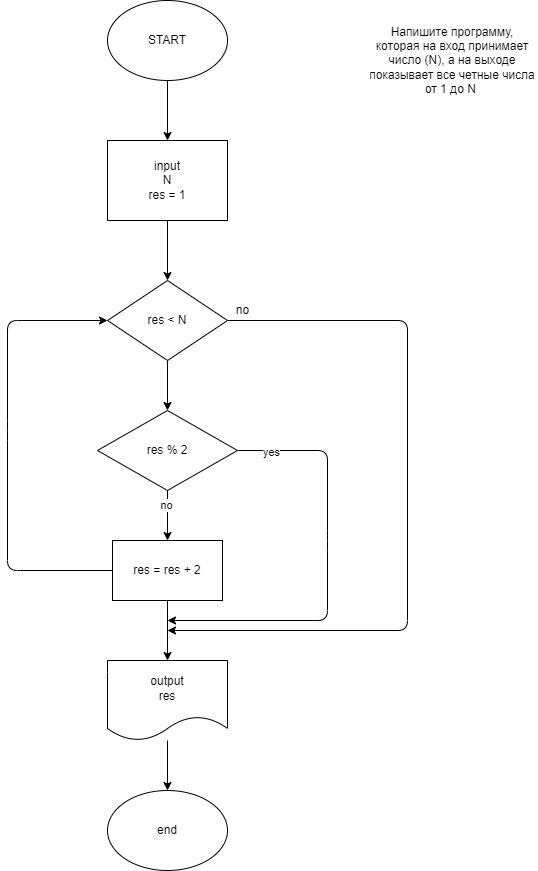

The diagram above was exported from draw.io. Its source (the exported page's mxGraphModel, read from the mxfile embedded in the PNG):
<mxGraphModel dx="669" dy="623" grid="1" gridSize="10" guides="1" tooltips="1" connect="1" arrows="1" fold="1" page="1" pageScale="1" pageWidth="827" pageHeight="1169" math="0" shadow="0">
  <root>
    <mxCell id="0" />
    <mxCell id="1" parent="0" />
    <mxCell id="2" value="Напишите программу, которая на вход принимает число (N), а на выходе показывает все четные числа от 1 до N&amp;nbsp;" style="text;html=1;strokeColor=none;fillColor=none;align=center;verticalAlign=middle;whiteSpace=wrap;rounded=0;" parent="1" vertex="1">
      <mxGeometry x="480" y="30" width="170" height="100" as="geometry" />
    </mxCell>
    <mxCell id="16" value="" style="edgeStyle=none;html=1;" parent="1" source="3" target="8" edge="1">
      <mxGeometry relative="1" as="geometry" />
    </mxCell>
    <mxCell id="3" value="START" style="ellipse;whiteSpace=wrap;html=1;" parent="1" vertex="1">
      <mxGeometry x="220" y="20" width="120" height="80" as="geometry" />
    </mxCell>
    <mxCell id="49" value="" style="edgeStyle=none;html=1;" edge="1" parent="1" source="6" target="43">
      <mxGeometry relative="1" as="geometry" />
    </mxCell>
    <mxCell id="54" style="edgeStyle=none;html=1;exitX=1;exitY=0.5;exitDx=0;exitDy=0;" edge="1" parent="1" source="6">
      <mxGeometry relative="1" as="geometry">
        <mxPoint x="280" y="650" as="targetPoint" />
        <Array as="points">
          <mxPoint x="520" y="340" />
          <mxPoint x="520" y="650" />
        </Array>
      </mxGeometry>
    </mxCell>
    <mxCell id="6" value="res &amp;lt; N" style="rhombus;whiteSpace=wrap;html=1;" parent="1" vertex="1">
      <mxGeometry x="220" y="300" width="120" height="80" as="geometry" />
    </mxCell>
    <mxCell id="13" value="" style="edgeStyle=none;html=1;" parent="1" source="8" target="6" edge="1">
      <mxGeometry relative="1" as="geometry" />
    </mxCell>
    <mxCell id="8" value="input&lt;br&gt;N&lt;br&gt;res = 1" style="rounded=0;whiteSpace=wrap;html=1;" parent="1" vertex="1">
      <mxGeometry x="220" y="160" width="120" height="80" as="geometry" />
    </mxCell>
    <mxCell id="26" value="end" style="ellipse;whiteSpace=wrap;html=1;" parent="1" vertex="1">
      <mxGeometry x="220" y="810" width="120" height="80" as="geometry" />
    </mxCell>
    <mxCell id="29" value="no" style="text;html=1;align=center;verticalAlign=middle;resizable=0;points=[];autosize=1;strokeColor=none;fillColor=none;" parent="1" vertex="1">
      <mxGeometry x="340" y="320" width="30" height="20" as="geometry" />
    </mxCell>
    <mxCell id="46" value="" style="edgeStyle=none;html=1;" edge="1" parent="1" source="30" target="35">
      <mxGeometry relative="1" as="geometry" />
    </mxCell>
    <mxCell id="48" style="edgeStyle=none;html=1;exitX=0;exitY=0.5;exitDx=0;exitDy=0;entryX=0;entryY=0.5;entryDx=0;entryDy=0;" edge="1" parent="1" source="30" target="6">
      <mxGeometry relative="1" as="geometry">
        <mxPoint x="130" y="340" as="targetPoint" />
        <Array as="points">
          <mxPoint x="120" y="590" />
          <mxPoint x="120" y="450" />
          <mxPoint x="120" y="340" />
        </Array>
      </mxGeometry>
    </mxCell>
    <mxCell id="30" value="res = res + 2" style="rounded=0;whiteSpace=wrap;html=1;" parent="1" vertex="1">
      <mxGeometry x="225" y="560" width="110" height="60" as="geometry" />
    </mxCell>
    <mxCell id="47" value="" style="edgeStyle=none;html=1;" edge="1" parent="1" source="35" target="26">
      <mxGeometry relative="1" as="geometry" />
    </mxCell>
    <mxCell id="35" value="output&lt;br&gt;res" style="shape=document;whiteSpace=wrap;html=1;boundedLbl=1;" parent="1" vertex="1">
      <mxGeometry x="220" y="680" width="120" height="80" as="geometry" />
    </mxCell>
    <mxCell id="50" value="" style="edgeStyle=none;html=1;" edge="1" parent="1" source="43" target="30">
      <mxGeometry relative="1" as="geometry" />
    </mxCell>
    <mxCell id="52" value="no" style="edgeLabel;html=1;align=center;verticalAlign=middle;resizable=0;points=[];" vertex="1" connectable="0" parent="50">
      <mxGeometry x="-0.4422" y="-2" relative="1" as="geometry">
        <mxPoint as="offset" />
      </mxGeometry>
    </mxCell>
    <mxCell id="51" style="edgeStyle=none;html=1;exitX=1;exitY=0.5;exitDx=0;exitDy=0;" edge="1" parent="1" source="43">
      <mxGeometry relative="1" as="geometry">
        <mxPoint x="280" y="640" as="targetPoint" />
        <Array as="points">
          <mxPoint x="440" y="470" />
          <mxPoint x="440" y="560" />
          <mxPoint x="440" y="640" />
        </Array>
      </mxGeometry>
    </mxCell>
    <mxCell id="53" value="yes" style="edgeLabel;html=1;align=center;verticalAlign=middle;resizable=0;points=[];" vertex="1" connectable="0" parent="51">
      <mxGeometry x="-0.8406" y="-1" relative="1" as="geometry">
        <mxPoint as="offset" />
      </mxGeometry>
    </mxCell>
    <mxCell id="43" value="res % 2" style="rhombus;whiteSpace=wrap;html=1;" parent="1" vertex="1">
      <mxGeometry x="210" y="430" width="140" height="80" as="geometry" />
    </mxCell>
  </root>
</mxGraphModel>